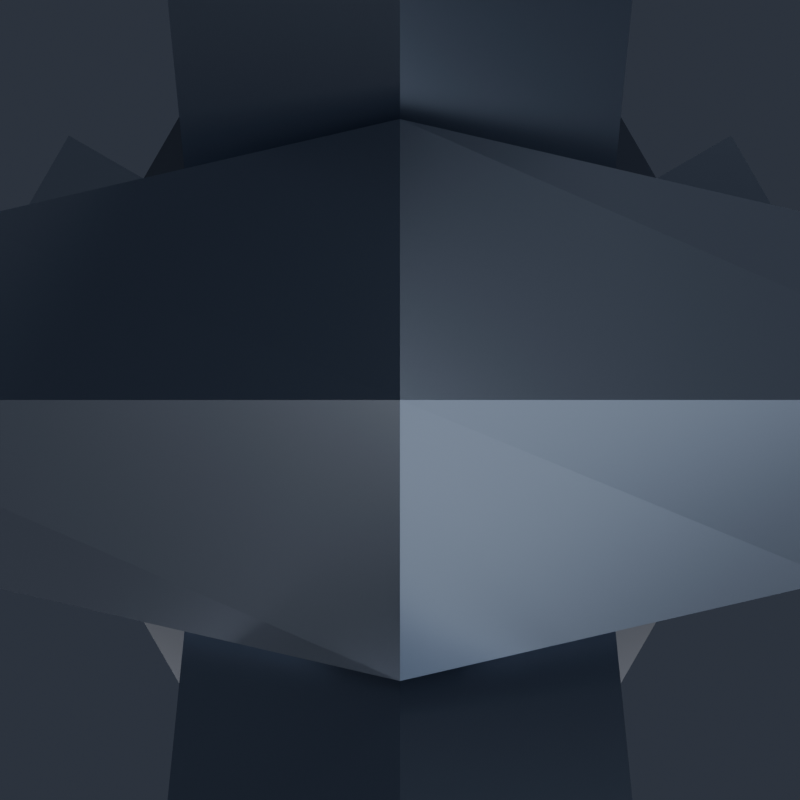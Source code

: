 # Source: BatteryCell.blend  (saved by Blender 5.2.45; exported with 4.5.12 LTS)
import bpy
from mathutils import Matrix  # noqa: F401  (used for matrix-valued properties, if any)

bpy.ops.wm.read_factory_settings(use_empty=True)
scene = bpy.context.scene
scene.name = 'Scene'

# ---- collections
col_batterycell = bpy.data.collections.new('BatteryCell'); scene.collection.children.link(col_batterycell)
col_renderrig = bpy.data.collections.new('RenderRig'); scene.collection.children.link(col_renderrig)

# ---- materials (node trees are filled in below, after node groups)
mat_cell_steel = bpy.data.materials.new('Cell_Steel')
mat_cell_dark = bpy.data.materials.new('Cell_Dark')
mat_cell_neon = bpy.data.materials.new('Cell_Neon')

# ---- material node trees
mat_cell_steel.use_nodes = True; mat_cell_steel.node_tree.nodes.clear()
_N = mat_cell_steel.node_tree.nodes; _L = mat_cell_steel.node_tree.links
n0 = _N.new('ShaderNodeBsdfPrincipled'); n0.name = 'Principled BSDF'; n0.location = (-200, 100)
n0.inputs[0].default_value = (0.3231, 0.3712, 0.4564, 1.0)
n0.inputs[1].default_value = 0.88
n0.inputs[2].default_value = 0.28
n0.inputs[10].default_value = 0.005
n0.inputs[13].default_value = 0.55
n0.inputs[27].default_value = (0.3231, 0.3712, 0.4564, 1.0)
n1 = _N.new('ShaderNodeOutputMaterial'); n1.name = 'Material Output'; n1.location = (200, 100)
_L.new(n0.outputs[0], n1.inputs[0])
n1.is_active_output = True
mat_cell_dark.use_nodes = True; mat_cell_dark.node_tree.nodes.clear()
_N = mat_cell_dark.node_tree.nodes; _L = mat_cell_dark.node_tree.links
n0 = _N.new('ShaderNodeBsdfPrincipled'); n0.name = 'Principled BSDF'; n0.location = (-200, 100)
n0.inputs[0].default_value = (0.03689, 0.04971, 0.08438, 1.0)
n0.inputs[1].default_value = 0.82
n0.inputs[2].default_value = 0.35
n0.inputs[10].default_value = 0.005
n0.inputs[13].default_value = 0.55
n0.inputs[27].default_value = (0.03689, 0.04971, 0.08438, 1.0)
n1 = _N.new('ShaderNodeOutputMaterial'); n1.name = 'Material Output'; n1.location = (200, 100)
_L.new(n0.outputs[0], n1.inputs[0])
n1.is_active_output = True
mat_cell_neon.use_nodes = True; mat_cell_neon.node_tree.nodes.clear()
_N = mat_cell_neon.node_tree.nodes; _L = mat_cell_neon.node_tree.links
n0 = _N.new('ShaderNodeBsdfPrincipled'); n0.name = 'Principled BSDF'; n0.location = (-200, 100)
n0.inputs[0].default_value = (0.04971, 0.7454, 0.8879, 1.0)
n0.inputs[2].default_value = 0.2
n0.inputs[10].default_value = 0.005
n0.inputs[13].default_value = 0.38
n0.inputs[27].default_value = (0.04971, 0.7454, 0.8879, 1.0)
n0.inputs[28].default_value = 3.4
n1 = _N.new('ShaderNodeOutputMaterial'); n1.name = 'Material Output'; n1.location = (200, 100)
_L.new(n0.outputs[0], n1.inputs[0])
n1.is_active_output = True

# ---- world
world_charmstudioworld = bpy.data.worlds.new('CharmStudioWorld'); scene.world = world_charmstudioworld
world_charmstudioworld.use_nodes = True; world_charmstudioworld.node_tree.nodes.clear()
_N = world_charmstudioworld.node_tree.nodes; _L = world_charmstudioworld.node_tree.links
n0 = _N.new('ShaderNodeBackground'); n0.name = 'Background'; n0.location = (-200, 100)
n0.inputs[0].default_value = (0.028, 0.034, 0.048, 1.0)
n0.inputs[1].default_value = 1.15
n1 = _N.new('ShaderNodeOutputWorld'); n1.name = 'World Output'; n1.location = (200, 100)
_L.new(n0.outputs[0], n1.inputs[0])
n1.is_active_output = True

# ---- cameras
cam_reviewcam = bpy.data.cameras.new('ReviewCam')
cam_reviewcam.clip_start = 0.01
cam_reviewcam.clip_end = 50.0

# ---- lights
light_keylight = bpy.data.lights.new('KeyLight', 'AREA')
light_keylight.color = (1.0, 0.98, 0.95)
light_keylight.energy = 6.4
light_keylight.size = 0.85
light_filllight = bpy.data.lights.new('FillLight', 'AREA')
light_filllight.color = (0.82, 0.9, 1.0)
light_filllight.energy = 3.0
light_filllight.size = 1.1
light_rimlight = bpy.data.lights.new('RimLight', 'AREA')
light_rimlight.color = (0.92, 0.96, 1.0)
light_rimlight.energy = 5.5
light_rimlight.size = 0.75
light_underbounce = bpy.data.lights.new('UnderBounce', 'AREA')
light_underbounce.color = (0.88, 0.91, 1.0)
light_underbounce.energy = 1.5
light_underbounce.size = 0.9

# ---- meshes
me_batterycell_chain_mesh = bpy.data.meshes.new('BatteryCell_Chain_Mesh')
me_batterycell_chain_mesh.from_pydata([(0.0, 0.02332, -0.006536), (-0.006928, 0.01732, -0.01), (0.0, 0.01132, -0.01346), (0.006928, 0.01732, -0.01), (0.006928, 1.225e-18, 0.0), (0.0, 1.225e-18, 0.006928), (-0.006928, 1.225e-18, 0.0), (0.0, 1.225e-18, -0.006928), (0.0, -0.01132, -0.01346), (0.006928, -0.01732, -0.01), (0.0, -0.02332, -0.006536), (-0.006928, -0.01732, -0.01), (0.0, -0.01132, -0.02654), (0.006928, -0.01732, -0.03), (0.0, -0.02332, -0.03346), (-0.006928, -0.01732, -0.03), (0.006928, -3.674e-18, -0.04), (0.0, -3.674e-18, -0.04693), (-0.006928, -3.674e-18, -0.04), (0.0, -3.674e-18, -0.03307), (0.0, 0.02332, -0.03346), (-0.006928, 0.01732, -0.03), (0.0, 0.01132, -0.02654), (0.006928, 0.01732, -0.03), (0.0, 0.006829, -0.027), (0.0, 0.0, -0.02017), (0.0, -0.006829, -0.027), (0.0, 0.0, -0.03383), (0.015, 0.006163, -0.03804), (0.0205, 0.0, -0.03526), (0.015, -0.006163, -0.03804), (0.0095, 0.0, -0.04082), (0.015, 0.006163, -0.06196), (0.0205, 0.0, -0.06474), (0.015, -0.006163, -0.06196), (0.0095, 0.0, -0.05918), (0.0, 0.006829, -0.073), (0.0, 0.0, -0.07983), (0.0, -0.006829, -0.073), (0.0, 0.0, -0.06617), (-0.015, 0.006163, -0.06196), (-0.0205, 0.0, -0.06474), (-0.015, -0.006163, -0.06196), (-0.0095, 0.0, -0.05918), (-0.015, 0.006163, -0.03804), (-0.0205, 0.0, -0.03526), (-0.015, -0.006163, -0.03804), (-0.0095, 0.0, -0.04082), (0.006829, 0.0, -0.06), (0.0, 0.0, -0.06683), (-0.006829, 0.0, -0.06), (0.0, 0.0, -0.05317), (0.0, 0.0205, -0.06826), (0.006163, 0.015, -0.07104), (0.0, 0.0095, -0.07382), (-0.006163, 0.015, -0.07104), (0.0, 0.0205, -0.09774), (0.006163, 0.015, -0.09496), (0.0, 0.0095, -0.09218), (-0.006163, 0.015, -0.09496), (0.006829, 0.0, -0.106), (0.0, 0.0, -0.09917), (-0.006829, 0.0, -0.106), (0.0, 0.0, -0.1128), (0.0, -0.0095, -0.09218), (-0.006163, -0.015, -0.09496), (0.0, -0.0205, -0.09774), (0.006163, -0.015, -0.09496), (0.0, -0.0095, -0.07382), (-0.006163, -0.015, -0.07104), (0.0, -0.0205, -0.06826), (0.006163, -0.015, -0.07104)], [], [(0, 1, 5, 4), (1, 2, 6, 5), (2, 3, 7, 6), (3, 0, 4, 7), (4, 5, 9, 8), (5, 6, 10, 9), (6, 7, 11, 10), (7, 4, 8, 11), (8, 9, 13, 12), (9, 10, 14, 13), (10, 11, 15, 14), (11, 8, 12, 15), (12, 13, 17, 16), (13, 14, 18, 17), (14, 15, 19, 18), (15, 12, 16, 19), (16, 17, 21, 20), (17, 18, 22, 21), (18, 19, 23, 22), (19, 16, 20, 23), (20, 21, 1, 0), (21, 22, 2, 1), (22, 23, 3, 2), (23, 20, 0, 3), (24, 25, 29, 28), (25, 26, 30, 29), (26, 27, 31, 30), (27, 24, 28, 31), (28, 29, 33, 32), (29, 30, 34, 33), (30, 31, 35, 34), (31, 28, 32, 35), (32, 33, 37, 36), (33, 34, 38, 37), (34, 35, 39, 38), (35, 32, 36, 39), (36, 37, 41, 40), (37, 38, 42, 41), (38, 39, 43, 42), (39, 36, 40, 43), (40, 41, 45, 44), (41, 42, 46, 45), (42, 43, 47, 46), (43, 40, 44, 47), (44, 45, 25, 24), (45, 46, 26, 25), (46, 47, 27, 26), (47, 44, 24, 27), (48, 49, 53, 52), (49, 50, 54, 53), (50, 51, 55, 54), (51, 48, 52, 55), (52, 53, 57, 56), (53, 54, 58, 57), (54, 55, 59, 58), (55, 52, 56, 59), (56, 57, 61, 60), (57, 58, 62, 61), (58, 59, 63, 62), (59, 56, 60, 63), (60, 61, 65, 64), (61, 62, 66, 65), (62, 63, 67, 66), (63, 60, 64, 67), (64, 65, 69, 68), (65, 66, 70, 69), (66, 67, 71, 70), (67, 64, 68, 71), (68, 69, 49, 48), (69, 70, 50, 49), (70, 71, 51, 50), (71, 68, 48, 51)])
me_batterycell_chain_mesh.materials.append(mat_cell_steel)
me_batterycell_chain_mesh.update()
me_batterycell_body_mesh_001 = bpy.data.meshes.new('BatteryCell_Body_Mesh.001')
me_batterycell_body_mesh_001.from_pydata([(0.064, 0.0, -0.185), (0.032, 0.05543, -0.185), (-0.032, 0.05543, -0.185), (-0.064, 7.838e-18, -0.185), (-0.032, -0.05543, -0.185), (0.032, -0.05543, -0.185), (0.044, 0.0, -0.142), (0.022, 0.03811, -0.142), (-0.022, 0.03811, -0.142), (-0.044, 5.388e-18, -0.142), (-0.022, -0.03811, -0.142), (0.022, -0.03811, -0.142), (0.04, 0.0, -0.376), (0.02, 0.03464, -0.376), (-0.02, 0.03464, -0.376), (-0.04, 4.899e-18, -0.376), (-0.02, -0.03464, -0.376), (0.02, -0.03464, -0.376), (0.064, 0.0, -0.33), (0.032, 0.05543, -0.33), (-0.032, 0.05543, -0.33), (-0.064, 7.838e-18, -0.33), (-0.032, -0.05543, -0.33), (0.032, -0.05543, -0.33), (0.048, 0.0, -0.283), (0.048, 0.0, -0.271), (0.024, 0.04157, -0.283), (0.024, 0.04157, -0.271), (-0.024, 0.04157, -0.283), (-0.024, 0.04157, -0.271), (-0.048, 5.878e-18, -0.283), (-0.048, 5.878e-18, -0.271), (-0.024, -0.04157, -0.283), (-0.024, -0.04157, -0.271), (0.024, -0.04157, -0.283), (0.024, -0.04157, -0.271), (0.048, 0.0, -0.233), (0.048, 0.0, -0.221), (0.024, 0.04157, -0.233), (0.024, 0.04157, -0.221), (-0.024, 0.04157, -0.233), (-0.024, 0.04157, -0.221), (-0.048, 5.878e-18, -0.233), (-0.048, 5.878e-18, -0.221), (-0.024, -0.04157, -0.233), (-0.024, -0.04157, -0.221), (0.024, -0.04157, -0.233), (0.024, -0.04157, -0.221), (0.009, 0.01559, -0.124), (-0.009, 0.01559, -0.124), (-0.009, -0.01559, -0.124), (0.009, -0.01559, -0.124), (0.06216, 0.02434, -0.34), (0.06216, 0.02434, -0.175), (0.05216, 0.04166, -0.34), (0.05216, 0.04166, -0.175), (-0.05216, 0.04166, -0.34), (-0.05216, 0.04166, -0.175), (-0.06216, 0.02434, -0.34), (-0.06216, 0.02434, -0.175), (-0.01, -0.066, -0.34), (-0.01, -0.066, -0.175), (0.01, -0.066, -0.34), (0.01, -0.066, -0.175), (0.0, 0.006236, -0.094), (0.0, 0.0, -0.08776), (0.0, -0.006236, -0.094), (0.0, 0.0, -0.1002), (0.0145, 0.005903, -0.1036), (0.0197, 0.0, -0.1008), (0.0145, -0.005903, -0.1036), (0.0093, 0.0, -0.1064), (0.0197, 0.0, -0.1272), (0.0093, 0.0, -0.1216), (-0.0197, 0.0, -0.1272), (-0.0093, 0.0, -0.1216), (-0.0145, 0.005903, -0.1036), (-0.0197, 0.0, -0.1008), (-0.0145, -0.005903, -0.1036), (-0.0093, 0.0, -0.1064), (0.04951, 0.01704, -0.175), (0.053, 0.01905, -0.185), (0.03951, 0.03436, -0.175), (0.043, 0.03637, -0.185), (-0.053, 0.01905, -0.185), (-0.04951, 0.01704, -0.175), (-0.03951, 0.03436, -0.175), (-0.043, 0.03637, -0.185), (0.04909, 0.01679, -0.34), (0.053, 0.01905, -0.33), (0.043, 0.03637, -0.33), (0.03909, 0.03411, -0.34), (-0.053, 0.01905, -0.33), (-0.04909, 0.01679, -0.34), (-0.03909, 0.03411, -0.34), (-0.043, 0.03637, -0.33), (0.01227, 0.02126, -0.142), (0.01609, 0.004097, -0.1253), (0.01477, 0.0056, -0.124), (0.02455, 0.0, -0.142), (0.01927, 0.0, -0.1275), (-0.02455, 3.006e-18, -0.142), (-0.01913, 0.0001809, -0.1274), (-0.01927, 2.359e-18, -0.1275), (-0.01609, 0.004097, -0.1253), (-0.01477, 0.0056, -0.124), (-0.01227, 0.02126, -0.142), (-0.01227, -0.02126, -0.142), (-0.01609, -0.004097, -0.1253), (-0.01477, -0.0056, -0.124), (-0.01927, 0.0, -0.1275), (0.01913, -0.0001809, -0.1274), (0.01227, -0.02126, -0.142), (0.01609, -0.004097, -0.1253), (0.01477, -0.0056, -0.124), (0.005685, 0.0, -0.124), (0.01376, -0.005058, -0.124), (0.01376, 0.005058, -0.124), (-0.005685, 0.0, -0.124), (-0.01376, -0.005058, -0.124), (-0.01376, 0.005058, -0.124), (-0.0145, -0.005903, -0.124), (-0.0145, 0.005903, -0.124), (-0.04311, 0.01334, -0.33), (-0.04311, 0.01334, -0.185), (0.0145, -0.005903, -0.124), (0.0145, 0.005903, -0.124), (-0.03311, 0.03066, -0.33), (-0.03311, 0.03066, -0.185), (-0.01, -0.05091, -0.34), (-0.01, -0.05543, -0.33), (0.01, -0.05091, -0.34), (0.01, -0.05543, -0.33), (0.04311, 0.01334, -0.33), (0.04311, 0.01334, -0.185), (0.03311, 0.03066, -0.33), (0.03311, 0.03066, -0.185), (-0.01, -0.05543, -0.185), (-0.01, -0.0514, -0.175), (0.01, -0.0514, -0.175), (0.01, -0.05543, -0.185), (-0.01, -0.044, -0.33), (0.01, -0.044, -0.33), (-0.01, -0.044, -0.185), (0.01, -0.044, -0.185)], [], [(87, 2, 1, 83, 136, 134, 81, 0, 5, 140, 144, 143, 137, 4, 3, 84, 124, 128), (96, 99, 6, 7, 8, 9, 101, 106), (101, 9, 10, 11, 6, 99, 112, 107), (105, 49, 106, 101, 103, 102, 104), (1, 2, 8, 7), (113, 114, 51, 112, 99, 100, 111), (3, 4, 10, 9), (140, 5, 11, 10, 4, 137, 138, 139), (5, 0, 6, 11), (12, 17, 16, 15, 14, 13), (90, 19, 20, 95, 127, 123, 92, 21, 22, 130, 141, 142, 132, 23, 18, 89, 133, 135), (75, 119, 118), (13, 14, 20, 19), (6, 0, 81, 80, 82, 83, 1, 7), (15, 16, 22, 21), (129, 130, 22, 16, 17, 23, 132, 131), (17, 12, 18, 23), (30, 28, 26, 24, 34, 32), (27, 29, 31, 33, 35, 25), (24, 26, 27, 25), (26, 28, 29, 27), (28, 30, 31, 29), (30, 32, 33, 31), (32, 34, 35, 33), (34, 24, 25, 35), (42, 40, 38, 36, 46, 44), (39, 41, 43, 45, 47, 37), (36, 38, 39, 37), (38, 40, 41, 39), (40, 42, 43, 41), (42, 44, 45, 43), (44, 46, 47, 45), (46, 36, 37, 47), (121, 109, 50, 51, 114, 125, 116, 115, 117, 126, 98, 48, 49, 105, 122, 120, 118, 119), (8, 2, 87, 86, 85, 84, 3, 9), (106, 49, 48, 96), (88, 89, 18, 12, 13, 19, 90, 91), (100, 99, 96, 48, 98, 97), (51, 50, 107, 112), (20, 14, 15, 21, 92, 93, 94, 95), (135, 133, 134, 136), (83, 82, 55, 54, 91, 90, 135, 136), (54, 55, 53, 52), (89, 88, 52, 53, 80, 81, 134, 133), (91, 54, 52, 88), (80, 53, 55, 82), (127, 128, 124, 123), (84, 85, 59, 58, 93, 92, 123, 124), (58, 59, 57, 56), (95, 94, 56, 57, 86, 87, 128, 127), (58, 56, 94, 93), (86, 57, 59, 85), (142, 141, 143, 144), (140, 139, 63, 62, 131, 132, 142, 144), (62, 63, 61, 60), (130, 129, 60, 61, 138, 137, 143, 141), (62, 60, 129, 131), (138, 61, 63, 139), (64, 65, 69, 68), (65, 66, 70, 69), (66, 67, 71, 70), (67, 64, 68, 71), (126, 68, 69, 72, 97, 98), (114, 113, 72, 69, 70, 125), (70, 71, 73, 116, 125), (73, 71, 68, 126, 117), (97, 72, 100), (111, 72, 113), (100, 72, 111), (116, 73, 115), (103, 110, 74, 102), (74, 104, 102), (74, 110, 108), (115, 73, 117), (120, 75, 118), (104, 74, 77, 76, 122, 105), (78, 77, 74, 108, 109, 121), (119, 75, 79, 78, 121), (79, 75, 120, 122, 76), (76, 77, 65, 64), (77, 78, 66, 65), (78, 79, 67, 66), (79, 76, 64, 67), (101, 107, 50, 109, 108, 110, 103)])
me_batterycell_body_mesh_001.polygons.foreach_set('material_index', [0, 0, 0, 1, 0, 1, 0, 0, 0, 0, 0, 1, 0, 0, 0, 0, 0, 0, 0, 0, 0, 0, 0, 0, 0, 0, 0, 0, 0, 0, 0, 0, 0, 1, 0, 1, 0, 1, 1, 0, 1, 1, 1, 1, 1, 1, 1, 1, 1, 1, 1, 1, 1, 1, 1, 1, 1, 1, 1, 1, 1, 1, 1, 1, 1, 1, 1, 1, 1, 1, 1, 1, 1, 1, 1, 1, 1, 1, 1, 1, 1, 1, 1, 1])
me_batterycell_body_mesh_001.materials.append(mat_cell_dark)
me_batterycell_body_mesh_001.materials.append(mat_cell_steel)
me_batterycell_body_mesh_001.update()
me_batterycell_neon_mesh = bpy.data.meshes.new('BatteryCell_Neon_Mesh')
me_batterycell_neon_mesh.from_pydata([(0.045, 0.0, -0.332), (0.045, 0.0, -0.282), (0.0225, 0.03897, -0.332), (0.0225, 0.03897, -0.282), (-0.0225, 0.03897, -0.332), (-0.0225, 0.03897, -0.282), (-0.045, 5.511e-18, -0.332), (-0.045, 5.511e-18, -0.282), (-0.0225, -0.03897, -0.332), (-0.0225, -0.03897, -0.282), (0.0225, -0.03897, -0.332), (0.0225, -0.03897, -0.282), (0.045, 0.0, -0.272), (0.045, 0.0, -0.232), (0.0225, 0.03897, -0.272), (0.0225, 0.03897, -0.232), (-0.0225, 0.03897, -0.272), (-0.0225, 0.03897, -0.232), (-0.045, 5.511e-18, -0.272), (-0.045, 5.511e-18, -0.232), (-0.0225, -0.03897, -0.272), (-0.0225, -0.03897, -0.232), (0.0225, -0.03897, -0.272), (0.0225, -0.03897, -0.232), (0.045, 0.0, -0.222), (0.045, 0.0, -0.183), (0.0225, 0.03897, -0.222), (0.0225, 0.03897, -0.183), (-0.0225, 0.03897, -0.222), (-0.0225, 0.03897, -0.183), (-0.045, 5.511e-18, -0.222), (-0.045, 5.511e-18, -0.183), (-0.0225, -0.03897, -0.222), (-0.0225, -0.03897, -0.183), (0.0225, -0.03897, -0.222), (0.0225, -0.03897, -0.183)], [], [(10, 8, 6, 4, 2, 0), (1, 3, 5, 7, 9, 11), (0, 2, 3, 1), (2, 4, 5, 3), (4, 6, 7, 5), (6, 8, 9, 7), (8, 10, 11, 9), (10, 0, 1, 11), (22, 20, 18, 16, 14, 12), (13, 15, 17, 19, 21, 23), (12, 14, 15, 13), (14, 16, 17, 15), (16, 18, 19, 17), (18, 20, 21, 19), (20, 22, 23, 21), (22, 12, 13, 23), (34, 32, 30, 28, 26, 24), (25, 27, 29, 31, 33, 35), (24, 26, 27, 25), (26, 28, 29, 27), (28, 30, 31, 29), (30, 32, 33, 31), (32, 34, 35, 33), (34, 24, 25, 35)])
me_batterycell_neon_mesh.materials.append(mat_cell_neon)
me_batterycell_neon_mesh.update()

# ---- objects
ob_batterycell_chain = bpy.data.objects.new('BatteryCell_Chain', me_batterycell_chain_mesh)
ob_batterycell_body = bpy.data.objects.new('BatteryCell_Body', me_batterycell_body_mesh_001)
ob_batterycell_neon = bpy.data.objects.new('BatteryCell_Neon', me_batterycell_neon_mesh)
ob_keylight = bpy.data.objects.new('KeyLight', light_keylight)
ob_filllight = bpy.data.objects.new('FillLight', light_filllight)
ob_rimlight = bpy.data.objects.new('RimLight', light_rimlight)
ob_underbounce = bpy.data.objects.new('UnderBounce', light_underbounce)
ob_reviewcam = bpy.data.objects.new('ReviewCam', cam_reviewcam)

# ---- transforms, parenting, visibility, modifiers, constraints
ob_batterycell_chain.location = (0.0, 0.0, 0.0)
ob_batterycell_body.location = (0.0, 0.0, 0.0)
ob_batterycell_neon.location = (0.0, 0.0, 0.0)
ob_keylight.location = (-0.75, -1.1, 0.35)
ob_keylight.rotation_euler = (1.179, 9.028e-08, -0.5984)
ob_filllight.location = (0.85, -0.85, -0.1)
ob_filllight.rotation_euler = (1.488, -1.22e-07, 0.7854)
ob_rimlight.location = (0.45, 0.95, 0.3)
ob_rimlight.rotation_euler = (1.127, -6.522e-08, 2.699)
ob_underbounce.location = (0.0, -0.45, -0.85)
ob_underbounce.rotation_euler = (2.536, -0.0, 0.0)
ob_reviewcam.location = (0.0, 0.0, 0.0)

# ---- collection membership
col_batterycell.objects.link(ob_batterycell_chain)
col_batterycell.objects.link(ob_batterycell_body)
col_batterycell.objects.link(ob_batterycell_neon)
col_renderrig.objects.link(ob_keylight)
col_renderrig.objects.link(ob_filllight)
col_renderrig.objects.link(ob_rimlight)
col_renderrig.objects.link(ob_underbounce)
col_renderrig.objects.link(ob_reviewcam)

# ---- scene / render settings (as saved in the file)
scene.camera = ob_reviewcam
scene.frame_start = 1; scene.frame_end = 250; scene.frame_set(1)
scene.render.engine = 'BLENDER_EEVEE_NEXT'
scene.render.resolution_x = 800
scene.render.resolution_y = 800
scene.render.bake_bias = 0.0
scene.render.bake_samples = 0
scene.render.compositor_device = 'GPU'
scene.eevee.use_volume_custom_range = False
scene.eevee.fast_gi_thickness_near = 0.1
scene.eevee.fast_gi_thickness_far = 0.0
scene.eevee.ray_tracing_options.screen_trace_thickness = 0.1
bpy.context.view_layer.update()
